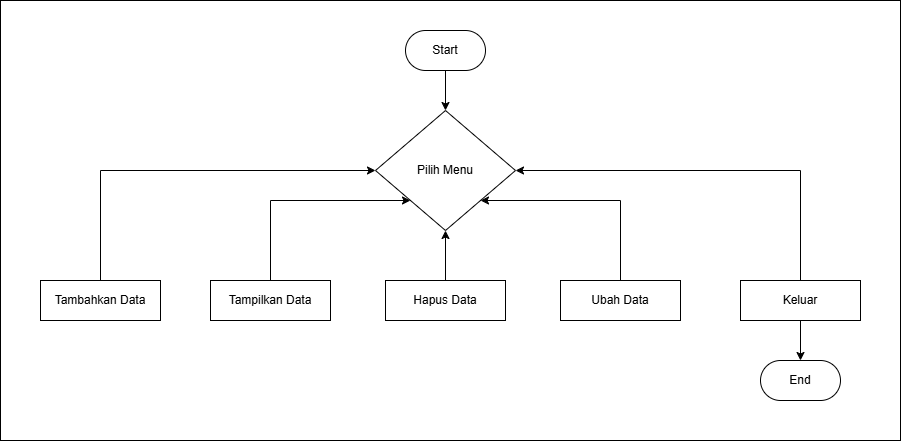

The diagram above was exported from draw.io. Its source (the exported page's mxGraphModel, read from the mxfile embedded in the PNG):
<mxGraphModel dx="2806" dy="1022" grid="1" gridSize="10" guides="1" tooltips="1" connect="1" arrows="1" fold="1" page="1" pageScale="1" pageWidth="850" pageHeight="1100" math="0" shadow="0">
  <root>
    <mxCell id="0" />
    <mxCell id="1" parent="0" />
    <mxCell id="QuOxUKdN3mUeOnfOEHWd-25" value="" style="rounded=0;whiteSpace=wrap;html=1;" vertex="1" parent="1">
      <mxGeometry x="-20" width="900" height="440" as="geometry" />
    </mxCell>
    <mxCell id="QuOxUKdN3mUeOnfOEHWd-3" value="" style="edgeStyle=orthogonalEdgeStyle;rounded=0;orthogonalLoop=1;jettySize=auto;html=1;" edge="1" parent="1" source="QuOxUKdN3mUeOnfOEHWd-1" target="QuOxUKdN3mUeOnfOEHWd-2">
      <mxGeometry relative="1" as="geometry" />
    </mxCell>
    <mxCell id="QuOxUKdN3mUeOnfOEHWd-1" value="Start" style="rounded=1;whiteSpace=wrap;html=1;arcSize=50;" vertex="1" parent="1">
      <mxGeometry x="385" y="30" width="80" height="40" as="geometry" />
    </mxCell>
    <mxCell id="QuOxUKdN3mUeOnfOEHWd-2" value="Pilih Menu" style="rhombus;whiteSpace=wrap;html=1;" vertex="1" parent="1">
      <mxGeometry x="355" y="110" width="140" height="120" as="geometry" />
    </mxCell>
    <mxCell id="QuOxUKdN3mUeOnfOEHWd-20" style="edgeStyle=orthogonalEdgeStyle;rounded=0;orthogonalLoop=1;jettySize=auto;html=1;entryX=0;entryY=0.5;entryDx=0;entryDy=0;" edge="1" parent="1" source="QuOxUKdN3mUeOnfOEHWd-5" target="QuOxUKdN3mUeOnfOEHWd-2">
      <mxGeometry relative="1" as="geometry">
        <Array as="points">
          <mxPoint x="80" y="170" />
        </Array>
      </mxGeometry>
    </mxCell>
    <mxCell id="QuOxUKdN3mUeOnfOEHWd-5" value="Tambahkan Data" style="rounded=0;whiteSpace=wrap;html=1;" vertex="1" parent="1">
      <mxGeometry x="20" y="280" width="120" height="40" as="geometry" />
    </mxCell>
    <mxCell id="QuOxUKdN3mUeOnfOEHWd-14" style="edgeStyle=orthogonalEdgeStyle;rounded=0;orthogonalLoop=1;jettySize=auto;html=1;" edge="1" parent="1" source="QuOxUKdN3mUeOnfOEHWd-6" target="QuOxUKdN3mUeOnfOEHWd-2">
      <mxGeometry relative="1" as="geometry">
        <Array as="points">
          <mxPoint x="250" y="200" />
        </Array>
      </mxGeometry>
    </mxCell>
    <mxCell id="QuOxUKdN3mUeOnfOEHWd-6" value="Tampilkan Data" style="rounded=0;whiteSpace=wrap;html=1;" vertex="1" parent="1">
      <mxGeometry x="190" y="280" width="120" height="40" as="geometry" />
    </mxCell>
    <mxCell id="QuOxUKdN3mUeOnfOEHWd-16" value="" style="edgeStyle=orthogonalEdgeStyle;rounded=0;orthogonalLoop=1;jettySize=auto;html=1;" edge="1" parent="1" source="QuOxUKdN3mUeOnfOEHWd-7" target="QuOxUKdN3mUeOnfOEHWd-2">
      <mxGeometry relative="1" as="geometry" />
    </mxCell>
    <mxCell id="QuOxUKdN3mUeOnfOEHWd-7" value="Hapus Data" style="rounded=0;whiteSpace=wrap;html=1;" vertex="1" parent="1">
      <mxGeometry x="365" y="280" width="120" height="40" as="geometry" />
    </mxCell>
    <mxCell id="QuOxUKdN3mUeOnfOEHWd-22" style="edgeStyle=orthogonalEdgeStyle;rounded=0;orthogonalLoop=1;jettySize=auto;html=1;entryX=1;entryY=0.5;entryDx=0;entryDy=0;" edge="1" parent="1" source="QuOxUKdN3mUeOnfOEHWd-8" target="QuOxUKdN3mUeOnfOEHWd-2">
      <mxGeometry relative="1" as="geometry">
        <Array as="points">
          <mxPoint x="780" y="170" />
        </Array>
      </mxGeometry>
    </mxCell>
    <mxCell id="QuOxUKdN3mUeOnfOEHWd-24" value="" style="edgeStyle=orthogonalEdgeStyle;rounded=0;orthogonalLoop=1;jettySize=auto;html=1;" edge="1" parent="1" source="QuOxUKdN3mUeOnfOEHWd-8" target="QuOxUKdN3mUeOnfOEHWd-23">
      <mxGeometry relative="1" as="geometry" />
    </mxCell>
    <mxCell id="QuOxUKdN3mUeOnfOEHWd-8" value="Keluar" style="rounded=0;whiteSpace=wrap;html=1;" vertex="1" parent="1">
      <mxGeometry x="720" y="280" width="120" height="40" as="geometry" />
    </mxCell>
    <mxCell id="QuOxUKdN3mUeOnfOEHWd-15" style="edgeStyle=orthogonalEdgeStyle;rounded=0;orthogonalLoop=1;jettySize=auto;html=1;entryX=1;entryY=1;entryDx=0;entryDy=0;" edge="1" parent="1" source="QuOxUKdN3mUeOnfOEHWd-9" target="QuOxUKdN3mUeOnfOEHWd-2">
      <mxGeometry relative="1" as="geometry">
        <Array as="points">
          <mxPoint x="600" y="200" />
        </Array>
      </mxGeometry>
    </mxCell>
    <mxCell id="QuOxUKdN3mUeOnfOEHWd-9" value="Ubah Data" style="rounded=0;whiteSpace=wrap;html=1;" vertex="1" parent="1">
      <mxGeometry x="540" y="280" width="120" height="40" as="geometry" />
    </mxCell>
    <mxCell id="QuOxUKdN3mUeOnfOEHWd-23" value="End" style="rounded=1;whiteSpace=wrap;html=1;arcSize=50;" vertex="1" parent="1">
      <mxGeometry x="740" y="360" width="80" height="40" as="geometry" />
    </mxCell>
  </root>
</mxGraphModel>